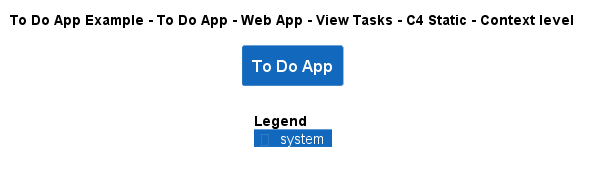

The diagram above was rendered by PlantUML. Its source (embedded in the PNG):
@startuml
!include ..\..\..\..\..\..\..\.c4s\C4_Context.puml

AddElementTag("c4interflow:lifecycle:new", $bgColor=green, $fontColor=#ffffff, $borderColor=green, $shadowing="False")
AddElementTag("c4interflow:lifecycle:changed", $bgColor=orange, $fontColor=#ffffff, $borderColor=orange, $shadowing="False")
AddElementTag("c4interflow:lifecycle:removed", $bgColor=red, $fontColor=#ffffff, $borderColor=red, $shadowing="False")

AddRelTag("c4interflow:lifecycle:new", $textColor=green, $lineColor=green)
AddRelTag("c4interflow:lifecycle:changed", $textColor=orange, $lineColor=orange)
AddRelTag("c4interflow:lifecycle:removed", $textColor=red, $lineColor=red)

SHOW_PERSON_PORTRAIT()
LAYOUT_TOP_DOWN()

skinparam linetype polyline

title To Do App Example - To Do App - Web App - View Tasks - C4 Static - Context level

System(ToDoAppExample.SoftwareSystems.ToDoApp, "To Do App", "")



SHOW_LEGEND()
@enduml